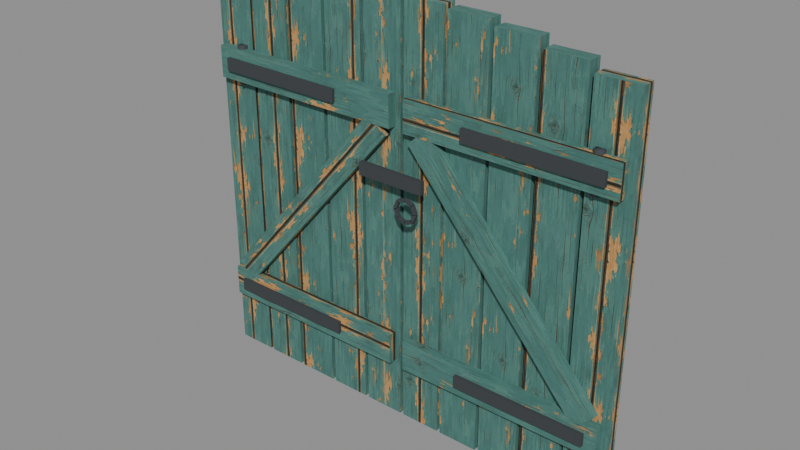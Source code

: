# Source: model.blend  (saved by Blender 5.2.45; exported with 4.5.12 LTS)
import bpy
from mathutils import Matrix  # noqa: F401  (used for matrix-valued properties, if any)

bpy.ops.wm.read_factory_settings(use_empty=True)
scene = bpy.context.scene
scene.name = 'Scene'

# ---- images (referenced by path relative to the original .blend; pixels are not part of the script)
import os
ASSET_DIR = os.environ.get("B2B_ASSET_DIR", "")  # directory of the original .blend (textures are referenced by path, not embedded)
HERE = os.path.dirname(os.path.abspath(__file__))  # packed textures are extracted next to this script under _unpacked/

def load_image(name, relpath, width, height, colorspace="sRGB"):
    """Load a texture the original file referenced (path relative to the .blend, or extracted next to this script)."""
    p = next((c for c in (os.path.join(HERE, relpath), os.path.join(ASSET_DIR, relpath)) if relpath and os.path.exists(c)), "")
    if p:
        img = bpy.data.images.load(p, check_existing=True)
        img.name = name
    else:  # same state as the original file: an image datablock whose file is absent (Cycles renders it pink)
        img = bpy.data.images.new(name, width, height)
        img.source = "FILE"
        img.filepath = "//" + (relpath or name)
    img.colorspace_settings.name = colorspace
    return img
img_house_palette = load_image('house-palette', '_unpacked/house-palette.2101f933.png', 128, 64, 'sRGB')
img_seaside_shutter_teal_png = load_image('seaside_shutter_teal.png', '_unpacked/seaside_shutter_teal.4d5b442b.png', 512, 512, 'sRGB')

# ---- materials (node trees are filled in below, after node groups)
mat_house_paint = bpy.data.materials.new('house_paint')
mat_house_paint.diffuse_color = (1.0, 1.0, 1.0, 1.0)
mat_seaside_shutter = bpy.data.materials.new('seaside_shutter')
mat_seaside_shutter.diffuse_color = (1.0, 1.0, 1.0, 1.0)

# ---- material node trees
mat_house_paint.use_nodes = True; mat_house_paint.node_tree.nodes.clear()
_N = mat_house_paint.node_tree.nodes; _L = mat_house_paint.node_tree.links
n0 = _N.new('ShaderNodeBsdfPrincipled'); n0.name = 'Principled BSDF'; n0.location = (-200, 100)
n0.inputs[2].default_value = 0.86
n0.inputs[10].default_value = 0.005
n1 = _N.new('ShaderNodeOutputMaterial'); n1.name = 'Material Output'; n1.location = (200, 100)
n2 = _N.new('ShaderNodeTexImage'); n2.name = 'Image Texture'; n2.location = (0, 0)
n2.image = img_house_palette
n2.interpolation = 'Closest'
_L.new(n0.outputs[0], n1.inputs[0])
_L.new(n2.outputs[0], n0.inputs[0])
n1.is_active_output = True
mat_seaside_shutter.use_nodes = True; mat_seaside_shutter.node_tree.nodes.clear()
_N = mat_seaside_shutter.node_tree.nodes; _L = mat_seaside_shutter.node_tree.links
n0 = _N.new('ShaderNodeBsdfPrincipled'); n0.name = 'Principled BSDF'; n0.location = (-200, 100)
n0.inputs[2].default_value = 0.92
n0.inputs[10].default_value = 0.005
n1 = _N.new('ShaderNodeOutputMaterial'); n1.name = 'Material Output'; n1.location = (200, 100)
n2 = _N.new('ShaderNodeTexImage'); n2.name = 'Image Texture'; n2.location = (0, 0)
n2.image = img_seaside_shutter_teal_png
_L.new(n0.outputs[0], n1.inputs[0])
_L.new(n2.outputs[0], n0.inputs[0])
n1.is_active_output = True

# ---- meshes
me_house_paint = bpy.data.meshes.new('house_paint')
me_house_paint.from_pydata([(0.352, -0.061, 0.3), (0.352, -0.061, 0.34), (0.352, -0.049, 0.3), (0.352, -0.049, 0.34), (0.778, -0.061, 0.3), (0.778, -0.061, 0.34), (0.778, -0.049, 0.3), (0.778, -0.049, 0.34), (0.39, -0.046, 0.26), (0.39, -0.046, 0.38), (0.3761, -0.038, 0.26), (0.3761, -0.038, 0.38), (0.3761, -0.022, 0.26), (0.3761, -0.022, 0.38), (0.39, -0.014, 0.26), (0.39, -0.014, 0.38), (0.4039, -0.022, 0.26), (0.4039, -0.022, 0.38), (0.4039, -0.038, 0.26), (0.4039, -0.038, 0.38), (0.352, -0.061, 1.06), (0.352, -0.061, 1.1), (0.352, -0.049, 1.06), (0.352, -0.049, 1.1), (0.778, -0.061, 1.06), (0.778, -0.061, 1.1), (0.778, -0.049, 1.06), (0.778, -0.049, 1.1), (0.39, -0.046, 1.02), (0.39, -0.046, 1.14), (0.3761, -0.038, 1.02), (0.3761, -0.038, 1.14), (0.3761, -0.022, 1.02), (0.3761, -0.022, 1.14), (0.39, -0.014, 1.02), (0.39, -0.014, 1.14), (0.4039, -0.022, 1.02), (0.4039, -0.022, 1.14), (0.4039, -0.038, 1.02), (0.4039, -0.038, 1.14), (1.222, -0.061, 0.3), (1.222, -0.061, 0.34), (1.222, -0.049, 0.3), (1.222, -0.049, 0.34), (1.648, -0.061, 0.3), (1.648, -0.061, 0.34), (1.648, -0.049, 0.3), (1.648, -0.049, 0.34), (1.61, -0.046, 0.26), (1.61, -0.046, 0.38), (1.596, -0.038, 0.26), (1.596, -0.038, 0.38), (1.596, -0.022, 0.26), (1.596, -0.022, 0.38), (1.61, -0.014, 0.26), (1.61, -0.014, 0.38), (1.624, -0.022, 0.26), (1.624, -0.022, 0.38), (1.624, -0.038, 0.26), (1.624, -0.038, 0.38), (1.222, -0.061, 1.06), (1.222, -0.061, 1.1), (1.222, -0.049, 1.06), (1.222, -0.049, 1.1), (1.648, -0.061, 1.06), (1.648, -0.061, 1.1), (1.648, -0.049, 1.06), (1.648, -0.049, 1.1), (1.61, -0.046, 1.02), (1.61, -0.046, 1.14), (1.596, -0.038, 1.02), (1.596, -0.038, 1.14), (1.596, -0.022, 1.02), (1.596, -0.022, 1.14), (1.61, -0.014, 1.02), (1.61, -0.014, 1.14), (1.624, -0.022, 1.02), (1.624, -0.022, 1.14), (1.624, -0.038, 1.02), (1.624, -0.038, 1.14), (0.89, -0.0775, 0.88), (0.89, -0.0775, 0.92), (0.89, -0.0625, 0.88), (0.89, -0.0625, 0.92), (1.11, -0.0775, 0.88), (1.11, -0.0775, 0.92), (1.11, -0.0625, 0.88), (1.11, -0.0625, 0.92), (1.1, -0.085, 0.8219), (1.1, -0.075, 0.8219), (1.089, -0.085, 0.8467), (1.089, -0.075, 0.8467), (1.09, -0.085, 0.8181), (1.09, -0.075, 0.8181), (1.08, -0.085, 0.8428), (1.08, -0.075, 0.8428), (1.087, -0.085, 0.8494), (1.087, -0.075, 0.8494), (1.062, -0.085, 0.8596), (1.062, -0.075, 0.8596), (1.083, -0.085, 0.8401), (1.083, -0.075, 0.8401), (1.058, -0.085, 0.8504), (1.058, -0.075, 0.8504), (1.058, -0.085, 0.8596), (1.058, -0.075, 0.8596), (1.033, -0.085, 0.8494), (1.033, -0.075, 0.8494), (1.062, -0.085, 0.8504), (1.062, -0.075, 0.8504), (1.037, -0.085, 0.8401), (1.037, -0.075, 0.8401), (1.031, -0.085, 0.8467), (1.031, -0.075, 0.8467), (1.02, -0.085, 0.8219), (1.02, -0.075, 0.8219), (1.04, -0.085, 0.8428), (1.04, -0.075, 0.8428), (1.03, -0.085, 0.8181), (1.03, -0.075, 0.8181), (1.02, -0.085, 0.8181), (1.02, -0.075, 0.8181), (1.031, -0.085, 0.7933), (1.031, -0.075, 0.7933), (1.03, -0.085, 0.8219), (1.03, -0.075, 0.8219), (1.04, -0.085, 0.7972), (1.04, -0.075, 0.7972), (1.033, -0.085, 0.7906), (1.033, -0.075, 0.7906), (1.058, -0.085, 0.7804), (1.058, -0.075, 0.7804), (1.037, -0.085, 0.7999), (1.037, -0.075, 0.7999), (1.062, -0.085, 0.7896), (1.062, -0.075, 0.7896), (1.062, -0.085, 0.7804), (1.062, -0.075, 0.7804), (1.087, -0.085, 0.7906), (1.087, -0.075, 0.7906), (1.058, -0.085, 0.7896), (1.058, -0.075, 0.7896), (1.083, -0.085, 0.7999), (1.083, -0.075, 0.7999), (1.089, -0.085, 0.7933), (1.089, -0.075, 0.7933), (1.1, -0.085, 0.8181), (1.1, -0.075, 0.8181), (1.08, -0.085, 0.7972), (1.08, -0.075, 0.7972), (1.09, -0.085, 0.8219), (1.09, -0.075, 0.8219)], [], [(0, 1, 3, 2), (2, 3, 7, 6), (6, 7, 5, 4), (4, 5, 1, 0), (2, 6, 4, 0), (7, 3, 1, 5), (8, 9, 11, 10), (10, 11, 13, 12), (12, 13, 15, 14), (14, 15, 17, 16), (11, 9, 19, 17, 15, 13), (16, 17, 19, 18), (18, 19, 9, 8), (8, 10, 12, 14, 16, 18), (20, 21, 23, 22), (22, 23, 27, 26), (26, 27, 25, 24), (24, 25, 21, 20), (22, 26, 24, 20), (27, 23, 21, 25), (28, 29, 31, 30), (30, 31, 33, 32), (32, 33, 35, 34), (34, 35, 37, 36), (31, 29, 39, 37, 35, 33), (36, 37, 39, 38), (38, 39, 29, 28), (28, 30, 32, 34, 36, 38), (40, 41, 43, 42), (42, 43, 47, 46), (46, 47, 45, 44), (44, 45, 41, 40), (42, 46, 44, 40), (47, 43, 41, 45), (48, 49, 51, 50), (50, 51, 53, 52), (52, 53, 55, 54), (54, 55, 57, 56), (51, 49, 59, 57, 55, 53), (56, 57, 59, 58), (58, 59, 49, 48), (48, 50, 52, 54, 56, 58), (60, 61, 63, 62), (62, 63, 67, 66), (66, 67, 65, 64), (64, 65, 61, 60), (62, 66, 64, 60), (67, 63, 61, 65), (68, 69, 71, 70), (70, 71, 73, 72), (72, 73, 75, 74), (74, 75, 77, 76), (71, 69, 79, 77, 75, 73), (76, 77, 79, 78), (78, 79, 69, 68), (68, 70, 72, 74, 76, 78), (80, 81, 83, 82), (82, 83, 87, 86), (86, 87, 85, 84), (84, 85, 81, 80), (82, 86, 84, 80), (87, 83, 81, 85), (88, 89, 91, 90), (90, 91, 95, 94), (94, 95, 93, 92), (92, 93, 89, 88), (90, 94, 92, 88), (95, 91, 89, 93), (96, 97, 99, 98), (98, 99, 103, 102), (102, 103, 101, 100), (100, 101, 97, 96), (98, 102, 100, 96), (103, 99, 97, 101), (104, 105, 107, 106), (106, 107, 111, 110), (110, 111, 109, 108), (108, 109, 105, 104), (106, 110, 108, 104), (111, 107, 105, 109), (112, 113, 115, 114), (114, 115, 119, 118), (118, 119, 117, 116), (116, 117, 113, 112), (114, 118, 116, 112), (119, 115, 113, 117), (120, 121, 123, 122), (122, 123, 127, 126), (126, 127, 125, 124), (124, 125, 121, 120), (122, 126, 124, 120), (127, 123, 121, 125), (128, 129, 131, 130), (130, 131, 135, 134), (134, 135, 133, 132), (132, 133, 129, 128), (130, 134, 132, 128), (135, 131, 129, 133), (136, 137, 139, 138), (138, 139, 143, 142), (142, 143, 141, 140), (140, 141, 137, 136), (138, 142, 140, 136), (143, 139, 137, 141), (144, 145, 147, 146), (146, 147, 151, 150), (150, 151, 149, 148), (148, 149, 145, 144), (146, 150, 148, 144), (151, 147, 145, 149)])
me_house_paint.polygons.foreach_set('use_smooth', [0, 0, 0, 0, 0, 0, 1, 1, 1, 1, 1, 1, 1, 1, 0, 0, 0, 0, 0, 0, 1, 1, 1, 1, 1, 1, 1, 1, 0, 0, 0, 0, 0, 0, 1, 1, 1, 1, 1, 1, 1, 1, 0, 0, 0, 0, 0, 0, 1, 1, 1, 1, 1, 1, 1, 1, 0, 0, 0, 0, 0, 0, 0, 0, 0, 0, 0, 0, 0, 0, 0, 0, 0, 0, 0, 0, 0, 0, 0, 0, 0, 0, 0, 0, 0, 0, 0, 0, 0, 0, 0, 0, 0, 0, 0, 0, 0, 0, 0, 0, 0, 0, 0, 0, 0, 0, 0, 0, 0, 0])
_uv = me_house_paint.uv_layers.new(name='UVMap')
_uv.uv.foreach_set('vector', [0.0625, 0.875, 0.0625, 0.875, 0.0625, 0.875, 0.0625, 0.875, 0.0625, 0.875, 0.0625, 0.875, 0.0625, 0.875, 0.0625, 0.875, 0.0625, 0.875, 0.0625, 0.875, 0.0625, 0.875, 0.0625, 0.875, 0.0625, 0.875, 0.0625, 0.875, 0.0625, 0.875, 0.0625, 0.875, 0.0625, 0.875, 0.0625, 0.875, 0.0625, 0.875, 0.0625, 0.875, 0.0625, 0.875, 0.0625, 0.875, 0.0625, 0.875, 0.0625, 0.875, 0.0625, 0.875, 0.0625, 0.875, 0.0625, 0.875, 0.0625, 0.875, 0.0625, 0.875, 0.0625, 0.875, 0.0625, 0.875, 0.0625, 0.875, 0.0625, 0.875, 0.0625, 0.875, 0.0625, 0.875, 0.0625, 0.875, 0.0625, 0.875, 0.0625, 0.875, 0.0625, 0.875, 0.0625, 0.875, 0.0625, 0.875, 0.0625, 0.875, 0.0625, 0.875, 0.0625, 0.875, 0.0625, 0.875, 0.0625, 0.875, 0.0625, 0.875, 0.0625, 0.875, 0.0625, 0.875, 0.0625, 0.875, 0.0625, 0.875, 0.0625, 0.875, 0.0625, 0.875, 0.0625, 0.875, 0.0625, 0.875, 0.0625, 0.875, 0.0625, 0.875, 0.0625, 0.875, 0.0625, 0.875, 0.0625, 0.875, 0.0625, 0.875, 0.0625, 0.875, 0.0625, 0.875, 0.0625, 0.875, 0.0625, 0.875, 0.0625, 0.875, 0.0625, 0.875, 0.0625, 0.875, 0.0625, 0.875, 0.0625, 0.875, 0.0625, 0.875, 0.0625, 0.875, 0.0625, 0.875, 0.0625, 0.875, 0.0625, 0.875, 0.0625, 0.875, 0.0625, 0.875, 0.0625, 0.875, 0.0625, 0.875, 0.0625, 0.875, 0.0625, 0.875, 0.0625, 0.875, 0.0625, 0.875, 0.0625, 0.875, 0.0625, 0.875, 0.0625, 0.875, 0.0625, 0.875, 0.0625, 0.875, 0.0625, 0.875, 0.0625, 0.875, 0.0625, 0.875, 0.0625, 0.875, 0.0625, 0.875, 0.0625, 0.875, 0.0625, 0.875, 0.0625, 0.875, 0.0625, 0.875, 0.0625, 0.875, 0.0625, 0.875, 0.0625, 0.875, 0.0625, 0.875, 0.0625, 0.875, 0.0625, 0.875, 0.0625, 0.875, 0.0625, 0.875, 0.0625, 0.875, 0.0625, 0.875, 0.0625, 0.875, 0.0625, 0.875, 0.0625, 0.875, 0.0625, 0.875, 0.0625, 0.875, 0.0625, 0.875, 0.0625, 0.875, 0.0625, 0.875, 0.0625, 0.875, 0.0625, 0.875, 0.0625, 0.875, 0.0625, 0.875, 0.0625, 0.875, 0.0625, 0.875, 0.0625, 0.875, 0.0625, 0.875, 0.0625, 0.875, 0.0625, 0.875, 0.0625, 0.875, 0.0625, 0.875, 0.0625, 0.875, 0.0625, 0.875, 0.0625, 0.875, 0.0625, 0.875, 0.0625, 0.875, 0.0625, 0.875, 0.0625, 0.875, 0.0625, 0.875, 0.0625, 0.875, 0.0625, 0.875, 0.0625, 0.875, 0.0625, 0.875, 0.0625, 0.875, 0.0625, 0.875, 0.0625, 0.875, 0.0625, 0.875, 0.0625, 0.875, 0.0625, 0.875, 0.0625, 0.875, 0.0625, 0.875, 0.0625, 0.875, 0.0625, 0.875, 0.0625, 0.875, 0.0625, 0.875, 0.0625, 0.875, 0.0625, 0.875, 0.0625, 0.875, 0.0625, 0.875, 0.0625, 0.875, 0.0625, 0.875, 0.0625, 0.875, 0.0625, 0.875, 0.0625, 0.875, 0.0625, 0.875, 0.0625, 0.875, 0.0625, 0.875, 0.0625, 0.875, 0.0625, 0.875, 0.0625, 0.875, 0.0625, 0.875, 0.0625, 0.875, 0.0625, 0.875, 0.0625, 0.875, 0.0625, 0.875, 0.0625, 0.875, 0.0625, 0.875, 0.0625, 0.875, 0.0625, 0.875, 0.0625, 0.875, 0.0625, 0.875, 0.0625, 0.875, 0.0625, 0.875, 0.0625, 0.875, 0.0625, 0.875, 0.0625, 0.875, 0.0625, 0.875, 0.0625, 0.875, 0.0625, 0.875, 0.0625, 0.875, 0.0625, 0.875, 0.0625, 0.875, 0.0625, 0.875, 0.0625, 0.875, 0.0625, 0.875, 0.0625, 0.875, 0.0625, 0.875, 0.0625, 0.875, 0.0625, 0.875, 0.0625, 0.875, 0.0625, 0.875, 0.0625, 0.875, 0.0625, 0.875, 0.0625, 0.875, 0.0625, 0.875, 0.0625, 0.875, 0.0625, 0.875, 0.0625, 0.875, 0.0625, 0.875, 0.0625, 0.875, 0.0625, 0.875, 0.0625, 0.875, 0.0625, 0.875, 0.0625, 0.875, 0.0625, 0.875, 0.0625, 0.875, 0.0625, 0.875, 0.0625, 0.875, 0.0625, 0.875, 0.0625, 0.875, 0.0625, 0.875, 0.0625, 0.875, 0.0625, 0.875, 0.0625, 0.875, 0.0625, 0.875, 0.0625, 0.875, 0.0625, 0.875, 0.0625, 0.875, 0.0625, 0.875, 0.0625, 0.875, 0.0625, 0.875, 0.0625, 0.875, 0.0625, 0.875, 0.0625, 0.875, 0.0625, 0.875, 0.0625, 0.875, 0.0625, 0.875, 0.0625, 0.875, 0.0625, 0.875, 0.0625, 0.875, 0.0625, 0.875, 0.0625, 0.875, 0.0625, 0.875, 0.0625, 0.875, 0.0625, 0.875, 0.0625, 0.875, 0.0625, 0.875, 0.0625, 0.875, 0.0625, 0.875, 0.0625, 0.875, 0.0625, 0.875, 0.0625, 0.875, 0.0625, 0.875, 0.0625, 0.875, 0.0625, 0.875, 0.0625, 0.875, 0.0625, 0.875, 0.0625, 0.875, 0.0625, 0.875, 0.0625, 0.875, 0.0625, 0.875, 0.0625, 0.875, 0.0625, 0.875, 0.0625, 0.875, 0.0625, 0.875, 0.0625, 0.875, 0.0625, 0.875, 0.0625, 0.875, 0.0625, 0.875, 0.0625, 0.875, 0.0625, 0.875, 0.0625, 0.875, 0.0625, 0.875, 0.0625, 0.875, 0.0625, 0.875, 0.0625, 0.875, 0.0625, 0.875, 0.0625, 0.875, 0.0625, 0.875, 0.0625, 0.875, 0.0625, 0.875, 0.0625, 0.875, 0.0625, 0.875, 0.0625, 0.875, 0.0625, 0.875, 0.0625, 0.875, 0.0625, 0.875, 0.0625, 0.875, 0.0625, 0.875, 0.0625, 0.875, 0.0625, 0.875, 0.0625, 0.875, 0.0625, 0.875, 0.0625, 0.875, 0.0625, 0.875, 0.0625, 0.875, 0.0625, 0.875, 0.0625, 0.875, 0.0625, 0.875, 0.0625, 0.875, 0.0625, 0.875, 0.0625, 0.875, 0.0625, 0.875, 0.0625, 0.875, 0.0625, 0.875, 0.0625, 0.875, 0.0625, 0.875, 0.0625, 0.875, 0.0625, 0.875, 0.0625, 0.875, 0.0625, 0.875, 0.0625, 0.875, 0.0625, 0.875, 0.0625, 0.875, 0.0625, 0.875, 0.0625, 0.875, 0.0625, 0.875, 0.0625, 0.875, 0.0625, 0.875, 0.0625, 0.875, 0.0625, 0.875, 0.0625, 0.875, 0.0625, 0.875, 0.0625, 0.875, 0.0625, 0.875, 0.0625, 0.875, 0.0625, 0.875, 0.0625, 0.875, 0.0625, 0.875, 0.0625, 0.875, 0.0625, 0.875, 0.0625, 0.875, 0.0625, 0.875, 0.0625, 0.875, 0.0625, 0.875, 0.0625, 0.875, 0.0625, 0.875, 0.0625, 0.875, 0.0625, 0.875, 0.0625, 0.875, 0.0625, 0.875, 0.0625, 0.875, 0.0625, 0.875, 0.0625, 0.875, 0.0625, 0.875, 0.0625, 0.875, 0.0625, 0.875, 0.0625, 0.875, 0.0625, 0.875, 0.0625, 0.875, 0.0625, 0.875, 0.0625, 0.875, 0.0625, 0.875, 0.0625, 0.875, 0.0625, 0.875, 0.0625, 0.875, 0.0625, 0.875, 0.0625, 0.875, 0.0625, 0.875, 0.0625, 0.875, 0.0625, 0.875, 0.0625, 0.875, 0.0625, 0.875, 0.0625, 0.875, 0.0625, 0.875, 0.0625, 0.875, 0.0625, 0.875, 0.0625, 0.875, 0.0625, 0.875, 0.0625, 0.875, 0.0625, 0.875, 0.0625, 0.875, 0.0625, 0.875, 0.0625, 0.875, 0.0625, 0.875, 0.0625, 0.875, 0.0625, 0.875, 0.0625, 0.875, 0.0625, 0.875, 0.0625, 0.875, 0.0625, 0.875, 0.0625, 0.875, 0.0625, 0.875, 0.0625, 0.875, 0.0625, 0.875, 0.0625, 0.875, 0.0625, 0.875, 0.0625, 0.875, 0.0625, 0.875, 0.0625, 0.875, 0.0625, 0.875, 0.0625, 0.875, 0.0625, 0.875, 0.0625, 0.875, 0.0625, 0.875, 0.0625, 0.875, 0.0625, 0.875, 0.0625, 0.875, 0.0625, 0.875, 0.0625, 0.875, 0.0625, 0.875, 0.0625, 0.875, 0.0625, 0.875, 0.0625, 0.875, 0.0625, 0.875, 0.0625, 0.875, 0.0625, 0.875, 0.0625, 0.875, 0.0625, 0.875, 0.0625, 0.875, 0.0625, 0.875, 0.0625, 0.875, 0.0625, 0.875, 0.0625, 0.875, 0.0625, 0.875, 0.0625, 0.875, 0.0625, 0.875, 0.0625, 0.875, 0.0625, 0.875, 0.0625, 0.875, 0.0625, 0.875, 0.0625, 0.875, 0.0625, 0.875, 0.0625, 0.875, 0.0625, 0.875, 0.0625, 0.875, 0.0625, 0.875, 0.0625, 0.875, 0.0625, 0.875, 0.0625, 0.875, 0.0625, 0.875, 0.0625, 0.875, 0.0625, 0.875, 0.0625, 0.875, 0.0625, 0.875, 0.0625, 0.875, 0.0625, 0.875, 0.0625, 0.875, 0.0625, 0.875, 0.0625, 0.875, 0.0625, 0.875, 0.0625, 0.875, 0.0625, 0.875, 0.0625, 0.875, 0.0625, 0.875, 0.0625, 0.875, 0.0625, 0.875, 0.0625, 0.875, 0.0625, 0.875, 0.0625, 0.875, 0.0625, 0.875, 0.0625, 0.875, 0.0625, 0.875, 0.0625, 0.875, 0.0625, 0.875, 0.0625, 0.875, 0.0625, 0.875, 0.0625, 0.875, 0.0625, 0.875, 0.0625, 0.875])
me_house_paint.materials.append(mat_house_paint)
me_house_paint.update()
me_seaside_shutter = bpy.data.meshes.new('seaside_shutter')
me_seaside_shutter.from_pydata([(0.296, -0.0225, 0.08), (0.296, -0.0225, 1.316), (0.296, 0.0225, 0.08), (0.296, 0.0225, 1.316), (0.426, -0.0225, 0.08), (0.426, -0.0225, 1.316), (0.426, 0.0225, 0.08), (0.426, 0.0225, 1.316), (0.438, -0.0225, 0.08), (0.438, -0.0225, 1.345), (0.438, 0.0225, 0.08), (0.438, 0.0225, 1.345), (0.568, -0.0225, 0.08), (0.568, -0.0225, 1.345), (0.568, 0.0225, 0.08), (0.568, 0.0225, 1.345), (0.58, -0.0225, 0.08), (0.58, -0.0225, 1.371), (0.58, 0.0225, 0.08), (0.58, 0.0225, 1.371), (0.71, -0.0225, 0.08), (0.71, -0.0225, 1.371), (0.71, 0.0225, 0.08), (0.71, 0.0225, 1.371), (0.722, -0.0225, 0.08), (0.722, -0.0225, 1.389), (0.722, 0.0225, 0.08), (0.722, 0.0225, 1.389), (0.852, -0.0225, 0.08), (0.852, -0.0225, 1.389), (0.852, 0.0225, 0.08), (0.852, 0.0225, 1.389), (0.864, -0.0225, 0.08), (0.864, -0.0225, 1.399), (0.864, 0.0225, 0.08), (0.864, 0.0225, 1.399), (0.994, -0.0225, 0.08), (0.994, -0.0225, 1.399), (0.994, 0.0225, 0.08), (0.994, 0.0225, 1.399), (0.315, -0.05, 0.27), (0.315, -0.05, 0.37), (0.315, -0.02, 0.27), (0.315, -0.02, 0.37), (0.975, -0.05, 0.27), (0.975, -0.05, 0.37), (0.975, -0.02, 0.27), (0.975, -0.02, 0.37), (0.315, -0.05, 1.03), (0.315, -0.05, 1.13), (0.315, -0.02, 1.03), (0.315, -0.02, 1.13), (0.975, -0.05, 1.03), (0.975, -0.05, 1.13), (0.975, -0.02, 1.03), (0.975, -0.02, 1.13), (0.3903, -0.049, 0.3439), (0.3297, -0.049, 0.3961), (0.3903, -0.021, 0.3439), (0.3297, -0.021, 0.3961), (0.9603, -0.049, 1.004), (0.8997, -0.049, 1.056), (0.9603, -0.021, 1.004), (0.8997, -0.021, 1.056), (1.006, -0.0225, 0.08), (1.006, -0.0225, 1.399), (1.006, 0.0225, 0.08), (1.006, 0.0225, 1.399), (1.136, -0.0225, 0.08), (1.136, -0.0225, 1.399), (1.136, 0.0225, 0.08), (1.136, 0.0225, 1.399), (1.148, -0.0225, 0.08), (1.148, -0.0225, 1.389), (1.148, 0.0225, 0.08), (1.148, 0.0225, 1.389), (1.278, -0.0225, 0.08), (1.278, -0.0225, 1.389), (1.278, 0.0225, 0.08), (1.278, 0.0225, 1.389), (1.29, -0.0225, 0.08), (1.29, -0.0225, 1.371), (1.29, 0.0225, 0.08), (1.29, 0.0225, 1.371), (1.42, -0.0225, 0.08), (1.42, -0.0225, 1.371), (1.42, 0.0225, 0.08), (1.42, 0.0225, 1.371), (1.432, -0.0225, 0.08), (1.432, -0.0225, 1.345), (1.432, 0.0225, 0.08), (1.432, 0.0225, 1.345), (1.562, -0.0225, 0.08), (1.562, -0.0225, 1.345), (1.562, 0.0225, 0.08), (1.562, 0.0225, 1.345), (1.574, -0.0225, 0.08), (1.574, -0.0225, 1.316), (1.574, 0.0225, 0.08), (1.574, 0.0225, 1.316), (1.704, -0.0225, 0.08), (1.704, -0.0225, 1.316), (1.704, 0.0225, 0.08), (1.704, 0.0225, 1.316), (1.025, -0.05, 0.27), (1.025, -0.05, 0.37), (1.025, -0.02, 0.27), (1.025, -0.02, 0.37), (1.685, -0.05, 0.27), (1.685, -0.05, 0.37), (1.685, -0.02, 0.27), (1.685, -0.02, 0.37), (1.025, -0.05, 1.03), (1.025, -0.05, 1.13), (1.025, -0.02, 1.03), (1.025, -0.02, 1.13), (1.685, -0.05, 1.03), (1.685, -0.05, 1.13), (1.685, -0.02, 1.03), (1.685, -0.02, 1.13), (1.04, -0.049, 1.004), (1.1, -0.049, 1.056), (1.04, -0.021, 1.004), (1.1, -0.021, 1.056), (1.61, -0.049, 0.3439), (1.67, -0.049, 0.3961), (1.61, -0.021, 0.3439), (1.67, -0.021, 0.3961)], [], [(0, 1, 3, 2), (2, 3, 7, 6), (6, 7, 5, 4), (4, 5, 1, 0), (2, 6, 4, 0), (7, 3, 1, 5), (8, 9, 11, 10), (10, 11, 15, 14), (14, 15, 13, 12), (12, 13, 9, 8), (10, 14, 12, 8), (15, 11, 9, 13), (16, 17, 19, 18), (18, 19, 23, 22), (22, 23, 21, 20), (20, 21, 17, 16), (18, 22, 20, 16), (23, 19, 17, 21), (24, 25, 27, 26), (26, 27, 31, 30), (30, 31, 29, 28), (28, 29, 25, 24), (26, 30, 28, 24), (31, 27, 25, 29), (32, 33, 35, 34), (34, 35, 39, 38), (38, 39, 37, 36), (36, 37, 33, 32), (34, 38, 36, 32), (39, 35, 33, 37), (40, 41, 43, 42), (42, 43, 47, 46), (46, 47, 45, 44), (44, 45, 41, 40), (42, 46, 44, 40), (47, 43, 41, 45), (48, 49, 51, 50), (50, 51, 55, 54), (54, 55, 53, 52), (52, 53, 49, 48), (50, 54, 52, 48), (55, 51, 49, 53), (56, 57, 59, 58), (58, 59, 63, 62), (62, 63, 61, 60), (60, 61, 57, 56), (58, 62, 60, 56), (63, 59, 57, 61), (64, 65, 67, 66), (66, 67, 71, 70), (70, 71, 69, 68), (68, 69, 65, 64), (66, 70, 68, 64), (71, 67, 65, 69), (72, 73, 75, 74), (74, 75, 79, 78), (78, 79, 77, 76), (76, 77, 73, 72), (74, 78, 76, 72), (79, 75, 73, 77), (80, 81, 83, 82), (82, 83, 87, 86), (86, 87, 85, 84), (84, 85, 81, 80), (82, 86, 84, 80), (87, 83, 81, 85), (88, 89, 91, 90), (90, 91, 95, 94), (94, 95, 93, 92), (92, 93, 89, 88), (90, 94, 92, 88), (95, 91, 89, 93), (96, 97, 99, 98), (98, 99, 103, 102), (102, 103, 101, 100), (100, 101, 97, 96), (98, 102, 100, 96), (103, 99, 97, 101), (104, 105, 107, 106), (106, 107, 111, 110), (110, 111, 109, 108), (108, 109, 105, 104), (106, 110, 108, 104), (111, 107, 105, 109), (112, 113, 115, 114), (114, 115, 119, 118), (118, 119, 117, 116), (116, 117, 113, 112), (114, 118, 116, 112), (119, 115, 113, 117), (120, 121, 123, 122), (122, 123, 127, 126), (126, 127, 125, 124), (124, 125, 121, 120), (122, 126, 124, 120), (127, 123, 121, 125)])
_uv = me_seaside_shutter.uv_layers.new(name='UVMap')
_uv.uv.foreach_set('vector', [0.7896, -0.6816, 0.7896, 0.863, 0.8459, 0.863, 0.8459, -0.6816, 0.7365, -0.6816, 0.7365, 0.863, 0.899, 0.863, 0.899, -0.6816, 0.8459, -0.6816, 0.8459, 0.863, 0.7896, 0.863, 0.7896, -0.6816, 0.899, -0.6816, 0.899, 0.863, 0.7365, 0.863, 0.7365, -0.6816, 0.8459, 0.009474, 0.8459, 0.172, 0.7896, 0.172, 0.7896, 0.009474, 0.8459, 0.172, 0.8459, 0.009474, 0.7896, 0.009474, 0.7896, 0.172, 0.1753, -0.531, 0.1753, 1.051, 0.2315, 1.051, 0.2315, -0.531, 0.1221, -0.531, 0.1221, 1.051, 0.2846, 1.051, 0.2846, -0.531, 0.2315, -0.531, 0.2315, 1.051, 0.1753, 1.051, 0.1753, -0.531, 0.2846, -0.531, 0.2846, 1.051, 0.1221, 1.051, 0.1221, -0.531, 0.2315, 0.1786, 0.2315, 0.3411, 0.1753, 0.3411, 0.1753, 0.1786, 0.2315, 0.3411, 0.2315, 0.1786, 0.1753, 0.1786, 0.1753, 0.3411, 0.4467, 0.006863, 0.4467, 1.62, 0.503, 1.62, 0.503, 0.006863, 0.3936, 0.006863, 0.3936, 1.62, 0.5561, 1.62, 0.5561, 0.006863, 0.503, 0.006863, 0.503, 1.62, 0.4467, 1.62, 0.4467, 0.006863, 0.5561, 0.006863, 0.5561, 1.62, 0.3936, 1.62, 0.3936, 0.006863, 0.503, 0.7323, 0.503, 0.8948, 0.4467, 0.8948, 0.4467, 0.7323, 0.503, 0.8948, 0.503, 0.7323, 0.4467, 0.7323, 0.4467, 0.8948, 0.7162, -0.6634, 0.7162, 0.973, 0.7724, 0.973, 0.7724, -0.6634, 0.663, -0.6634, 0.663, 0.973, 0.8255, 0.973, 0.8255, -0.6634, 0.7724, -0.6634, 0.7724, 0.973, 0.7162, 0.973, 0.7162, -0.6634, 0.8255, -0.6634, 0.8255, 0.973, 0.663, 0.973, 0.663, -0.6634, 0.7724, 0.07355, 0.7724, 0.236, 0.7162, 0.236, 0.7162, 0.07355, 0.7724, 0.236, 0.7724, 0.07355, 0.7162, 0.07355, 0.7162, 0.236, 0.9689, -0.2485, 0.9689, 1.4, 1.025, 1.4, 1.025, -0.2485, 0.9158, -0.2485, 0.9158, 1.4, 1.078, 1.4, 1.078, -0.2485, 1.025, -0.2485, 1.025, 1.4, 0.9689, 1.4, 0.9689, -0.2485, 1.078, -0.2485, 1.078, 1.4, 0.9158, 1.4, 0.9158, -0.2485, 1.025, 0.4944, 1.025, 0.6569, 0.9689, 0.6569, 0.9689, 0.4944, 1.025, 0.6569, 1.025, 0.4944, 0.9689, 0.4944, 0.9689, 0.6569, 0.3741, 0.1774, 0.3741, 0.3024, 0.4116, 0.3024, 0.4116, 0.1774, 0.3303, -0.1726, 0.4553, -0.1726, 0.4553, 0.6524, 0.3303, 0.6524, 0.4116, 0.1774, 0.4116, 0.3024, 0.3741, 0.3024, 0.3741, 0.1774, 0.3303, 0.6524, 0.4553, 0.6524, 0.4553, -0.1726, 0.3303, -0.1726, 0.4116, -0.1726, 0.4116, 0.6524, 0.3741, 0.6524, 0.3741, -0.1726, 0.4116, 0.6524, 0.4116, -0.1726, 0.3741, -0.1726, 0.3741, 0.6524, 0.469, 0.8417, 0.469, 0.9667, 0.5065, 0.9667, 0.5065, 0.8417, 0.4252, 0.4917, 0.5502, 0.4917, 0.5502, 1.317, 0.4252, 1.317, 0.5065, 0.8417, 0.5065, 0.9667, 0.469, 0.9667, 0.469, 0.8417, 0.4252, 1.317, 0.5502, 1.317, 0.5502, 0.4917, 0.4252, 0.4917, 0.5065, 0.4917, 0.5065, 1.317, 0.469, 1.317, 0.469, 0.4917, 0.5065, 1.317, 0.5065, 0.4917, 0.469, 0.4917, 0.469, 1.317, 0.1819, 0.03502, 0.1819, 0.135, 0.2169, 0.135, 0.2169, 0.03502, 0.1494, -0.46, 0.2494, -0.46, 0.2494, 0.6301, 0.1494, 0.6301, 0.2169, 0.03502, 0.2169, 0.135, 0.1819, 0.135, 0.1819, 0.03502, 0.1494, 0.6301, 0.2494, 0.6301, 0.2494, -0.46, 0.1494, -0.46, 0.2169, -0.46, 0.2169, 0.6301, 0.1819, 0.6301, 0.1819, -0.46, 0.2169, 0.6301, 0.2169, -0.46, 0.1819, -0.46, 0.1819, 0.6301, 0.1811, -0.7349, 0.1811, 0.9136, 0.2374, 0.9136, 0.2374, -0.7349, 0.128, -0.7349, 0.128, 0.9136, 0.2905, 0.9136, 0.2905, -0.7349, 0.2374, -0.7349, 0.2374, 0.9136, 0.1811, 0.9136, 0.1811, -0.7349, 0.2905, -0.7349, 0.2905, 0.9136, 0.128, 0.9136, 0.128, -0.7349, 0.2374, 0.008079, 0.2374, 0.1706, 0.1811, 0.1706, 0.1811, 0.008079, 0.2374, 0.1706, 0.2374, 0.008079, 0.1811, 0.008079, 0.1811, 0.1706, 0.8791, -0.5373, 0.8791, 1.099, 0.9354, 1.099, 0.9354, -0.5373, 0.826, -0.5373, 0.826, 1.099, 0.9885, 1.099, 0.9885, -0.5373, 0.9354, -0.5373, 0.9354, 1.099, 0.8791, 1.099, 0.8791, -0.5373, 0.9885, -0.5373, 0.9885, 1.099, 0.826, 1.099, 0.826, -0.5373, 0.9354, 0.1996, 0.9354, 0.3621, 0.8791, 0.3621, 0.8791, 0.1996, 0.9354, 0.3621, 0.9354, 0.1996, 0.8791, 0.1996, 0.8791, 0.3621, 0.8711, -0.2704, 0.8711, 1.343, 0.9274, 1.343, 0.9274, -0.2704, 0.818, -0.2704, 0.818, 1.343, 0.9805, 1.343, 0.9805, -0.2704, 0.9274, -0.2704, 0.9274, 1.343, 0.8711, 1.343, 0.8711, -0.2704, 0.9805, -0.2704, 0.9805, 1.343, 0.818, 1.343, 0.818, -0.2704, 0.9274, 0.4551, 0.9274, 0.6176, 0.8711, 0.6176, 0.8711, 0.4551, 0.9274, 0.6176, 0.9274, 0.4551, 0.8711, 0.4551, 0.8711, 0.6176, 0.6486, -0.6204, 0.6486, 0.9613, 0.7049, 0.9613, 0.7049, -0.6204, 0.5955, -0.6204, 0.5955, 0.9613, 0.758, 0.9613, 0.758, -0.6204, 0.7049, -0.6204, 0.7049, 0.9613, 0.6486, 0.9613, 0.6486, -0.6204, 0.758, -0.6204, 0.758, 0.9613, 0.5955, 0.9613, 0.5955, -0.6204, 0.7049, 0.08922, 0.7049, 0.2517, 0.6486, 0.2517, 0.6486, 0.08922, 0.7049, 0.2517, 0.7049, 0.08922, 0.6486, 0.08922, 0.6486, 0.2517, 0.3615, 0.01733, 0.3615, 1.562, 0.4178, 1.562, 0.4178, 0.01733, 0.3084, 0.01733, 0.3084, 1.562, 0.4709, 1.562, 0.4709, 0.01733, 0.4178, 0.01733, 0.4178, 1.562, 0.3615, 1.562, 0.3615, 0.01733, 0.4709, 0.01733, 0.4709, 1.562, 0.3084, 1.562, 0.3084, 0.01733, 0.4178, 0.7084, 0.4178, 0.8709, 0.3615, 0.8709, 0.3615, 0.7084, 0.4178, 0.8709, 0.4178, 0.7084, 0.3615, 0.7084, 0.3615, 0.8709, 0.8891, 0.4382, 0.8891, 0.5632, 0.9266, 0.5632, 0.9266, 0.4382, 0.8453, 0.08823, 0.9703, 0.08823, 0.9703, 0.9132, 0.8453, 0.9132, 0.9266, 0.4382, 0.9266, 0.5632, 0.8891, 0.5632, 0.8891, 0.4382, 0.8453, 0.9132, 0.9703, 0.9132, 0.9703, 0.08823, 0.8453, 0.08823, 0.9266, 0.08823, 0.9266, 0.9132, 0.8891, 0.9132, 0.8891, 0.08823, 0.9266, 0.9132, 0.9266, 0.08823, 0.8891, 0.08823, 0.8891, 0.9132, 0.2018, 0.9122, 0.2018, 1.037, 0.2393, 1.037, 0.2393, 0.9122, 0.158, 0.5622, 0.283, 0.5622, 0.283, 1.387, 0.158, 1.387, 0.2393, 0.9122, 0.2393, 1.037, 0.2018, 1.037, 0.2018, 0.9122, 0.158, 1.387, 0.283, 1.387, 0.283, 0.5622, 0.158, 0.5622, 0.2393, 0.5622, 0.2393, 1.387, 0.2018, 1.387, 0.2018, 0.5622, 0.2393, 1.387, 0.2393, 0.5622, 0.2018, 0.5622, 0.2018, 1.387, 0.6751, 0.8504, 0.6751, 0.9504, 0.7101, 0.9504, 0.7101, 0.8504, 0.6426, 0.3553, 0.7426, 0.3553, 0.7426, 1.445, 0.6426, 1.445, 0.7101, 0.8504, 0.7101, 0.9504, 0.6751, 0.9504, 0.6751, 0.8504, 0.6426, 1.445, 0.7426, 1.445, 0.7426, 0.3553, 0.6426, 0.3553, 0.7101, 0.3553, 0.7101, 1.445, 0.6751, 1.445, 0.6751, 0.3553, 0.7101, 1.445, 0.7101, 0.3553, 0.6751, 0.3553, 0.6751, 1.445])
me_seaside_shutter.materials.append(mat_seaside_shutter)
me_seaside_shutter.update()

# ---- objects
ob_town_garden_gate = bpy.data.objects.new('town_garden_gate', None)
ob_house_paint = bpy.data.objects.new('house_paint', me_house_paint)
ob_seaside_shutter = bpy.data.objects.new('seaside_shutter', me_seaside_shutter)

# ---- transforms, parenting, visibility, modifiers, constraints
ob_town_garden_gate.location = (0.0, 0.0, 0.0)
ob_house_paint.parent = ob_town_garden_gate
ob_house_paint.location = (0.0, 0.0, 0.0)
ob_seaside_shutter.parent = ob_town_garden_gate
ob_seaside_shutter.location = (0.0, 0.0, 0.0)

# ---- collection membership
scene.collection.objects.link(ob_town_garden_gate)
scene.collection.objects.link(ob_house_paint)
scene.collection.objects.link(ob_seaside_shutter)

# ---- scene / render settings (as saved in the file)
scene.frame_start = 1; scene.frame_end = 250; scene.frame_set(1)
scene.render.engine = 'BLENDER_EEVEE_NEXT'
scene.render.bake_bias = 0.0
scene.render.bake_samples = 0
scene.render.compositor_device = 'GPU'
scene.eevee.use_volume_custom_range = False
scene.eevee.fast_gi_thickness_near = 0.1
scene.eevee.fast_gi_thickness_far = 0.0
scene.eevee.ray_tracing_options.screen_trace_thickness = 0.1
bpy.context.view_layer.update()

# ---- added for rendering (the .blend has no active camera and no usable light): camera, sun + grey world if the file has none
cam_auto = bpy.data.cameras.new('AutoCamera')
cam_auto.lens = 50.0
cam_auto.sensor_width = 36.0
cam_auto.clip_end = 1000.0
ob_auto_camera = bpy.data.objects.new('AutoCamera', cam_auto)
scene.collection.objects.link(ob_auto_camera)
ob_auto_camera.location = (2.78767, -2.17645, 2.16952)
ob_auto_camera.rotation_euler = (1.09748, -7.21219e-08, 0.694738)
scene.camera = ob_auto_camera
light_auto_sun = bpy.data.lights.new('AutoSun', 'SUN')
light_auto_sun.energy = 3.0
light_auto_sun.angle = 0.0523599
ob_auto_sun = bpy.data.objects.new('AutoSun', light_auto_sun)
scene.collection.objects.link(ob_auto_sun)
ob_auto_sun.rotation_euler = (0.872665, 0.174533, 0.523599)
if scene.world is None:
    world_auto = bpy.data.worlds.new('AutoWorld')
    world_auto.color = (0.3, 0.3, 0.3)
    scene.world = world_auto
bpy.context.view_layer.update()
